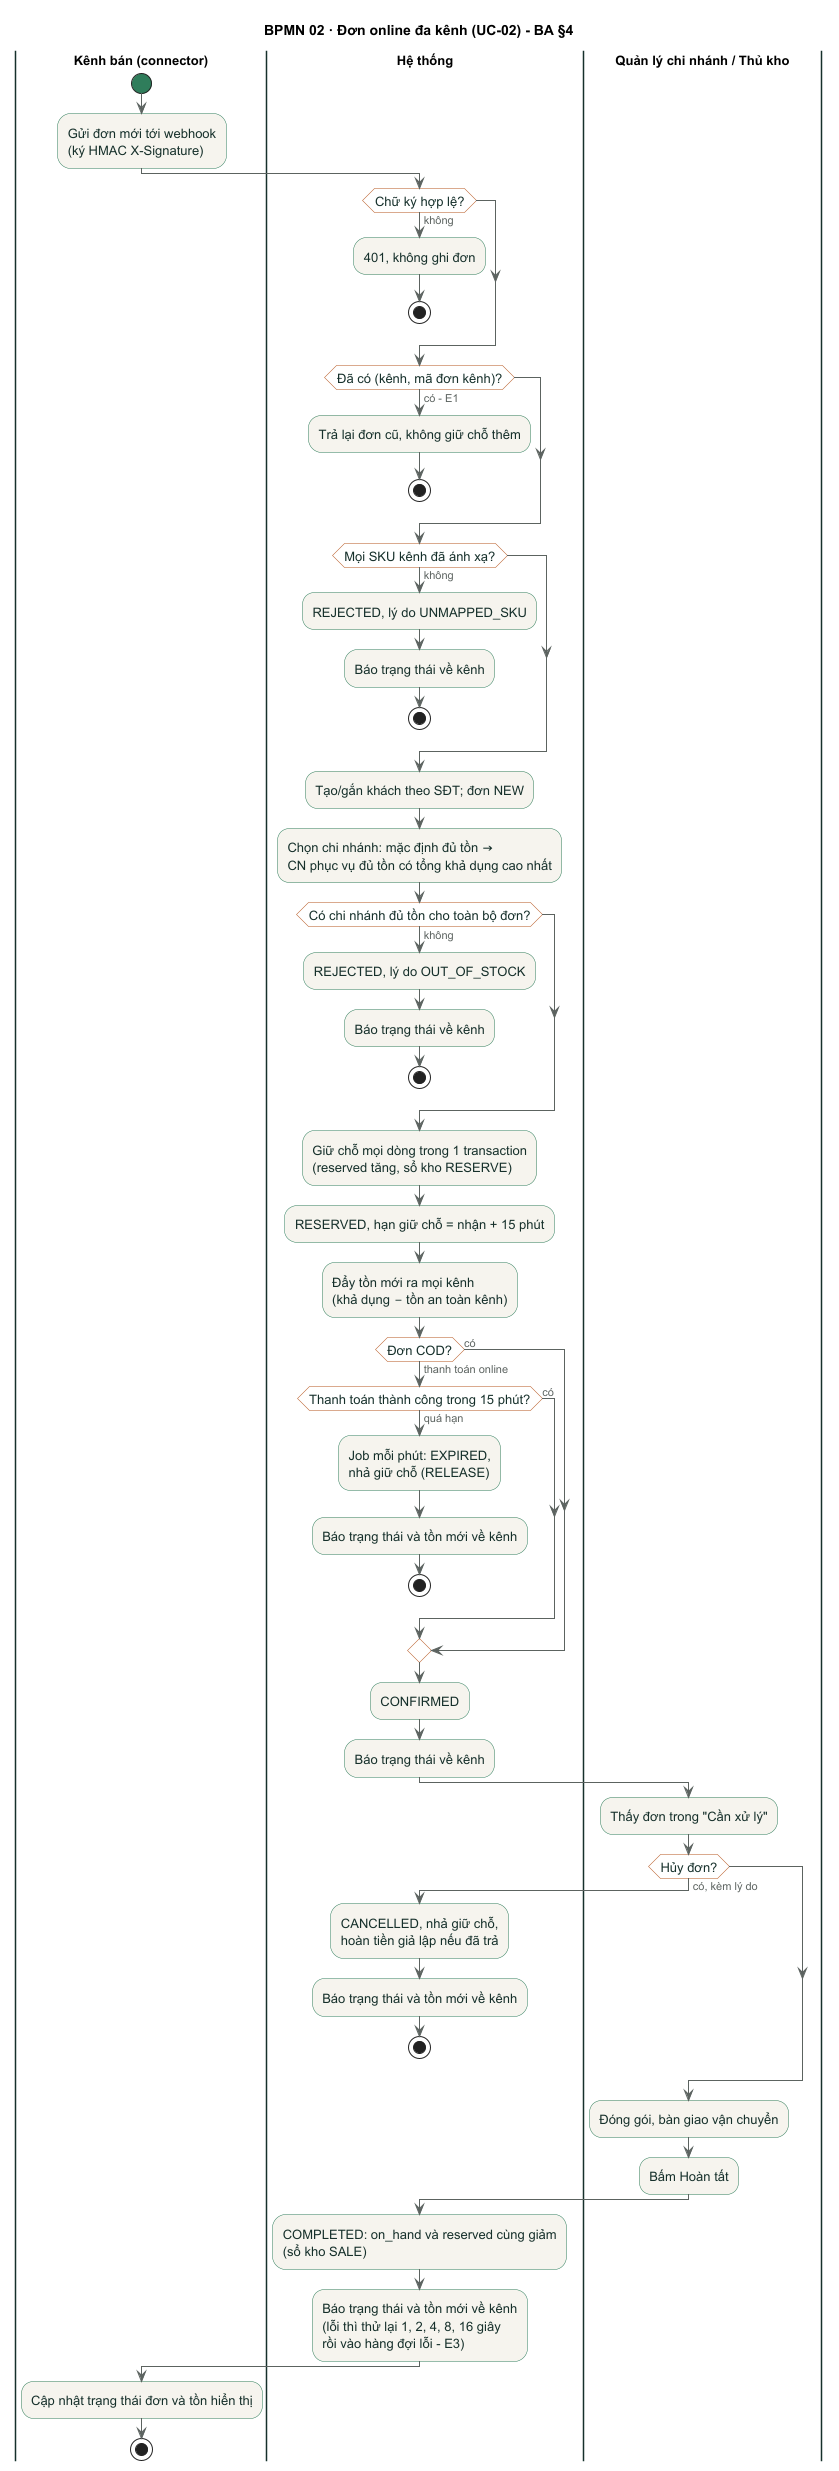

The diagram above was rendered by PlantUML. Its source (embedded in the PNG):
@startuml 02-don-online
!include _style.iuml
title BPMN 02 · Đơn online đa kênh (UC-02) - BA §4

|Kênh bán (connector)|
start
:Gửi đơn mới tới webhook\n(ký HMAC X-Signature);

|Hệ thống|
if (Chữ ký hợp lệ?) then (không)
  :401, không ghi đơn;
  stop
endif
if (Đã có (kênh, mã đơn kênh)?) then (có - E1)
  :Trả lại đơn cũ, không giữ chỗ thêm;
  stop
endif
if (Mọi SKU kênh đã ánh xạ?) then (không)
  :REJECTED, lý do UNMAPPED_SKU;
  :Báo trạng thái về kênh;
  stop
endif
:Tạo/gắn khách theo SĐT; đơn NEW;
:Chọn chi nhánh: mặc định đủ tồn →\nCN phục vụ đủ tồn có tổng khả dụng cao nhất;
if (Có chi nhánh đủ tồn cho toàn bộ đơn?) then (không)
  :REJECTED, lý do OUT_OF_STOCK;
  :Báo trạng thái về kênh;
  stop
endif
:Giữ chỗ mọi dòng trong 1 transaction\n(reserved tăng, sổ kho RESERVE);
:RESERVED, hạn giữ chỗ = nhận + 15 phút;
:Đẩy tồn mới ra mọi kênh\n(khả dụng − tồn an toàn kênh);

if (Đơn COD?) then (có)
else (thanh toán online)
  if (Thanh toán thành công trong 15 phút?) then (có)
  else (quá hạn)
    :Job mỗi phút: EXPIRED,\nnhả giữ chỗ (RELEASE);
    :Báo trạng thái và tồn mới về kênh;
    stop
  endif
endif
:CONFIRMED;
:Báo trạng thái về kênh;

|Quản lý chi nhánh / Thủ kho|
:Thấy đơn trong "Cần xử lý";
if (Hủy đơn?) then (có, kèm lý do)
  |Hệ thống|
  :CANCELLED, nhả giữ chỗ,\nhoàn tiền giả lập nếu đã trả;
  :Báo trạng thái và tồn mới về kênh;
  stop
endif
|Quản lý chi nhánh / Thủ kho|
:Đóng gói, bàn giao vận chuyển;
:Bấm Hoàn tất;

|Hệ thống|
:COMPLETED: on_hand và reserved cùng giảm\n(sổ kho SALE);
:Báo trạng thái và tồn mới về kênh\n(lỗi thì thử lại 1, 2, 4, 8, 16 giây\nrồi vào hàng đợi lỗi - E3);

|Kênh bán (connector)|
:Cập nhật trạng thái đơn và tồn hiển thị;
stop
@enduml